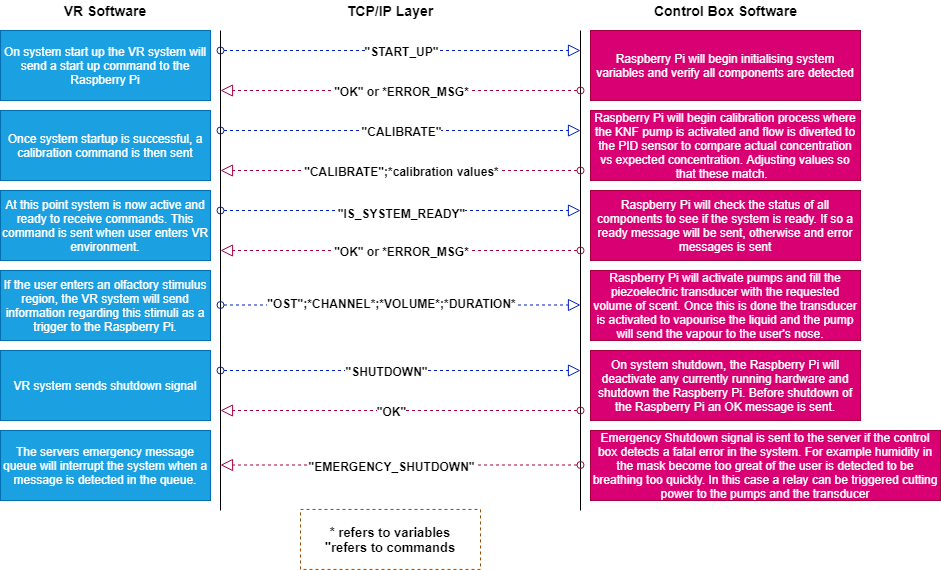

The diagram above was exported from draw.io. Its source (the exported page's mxGraphModel, read from the mxfile embedded in the PNG):
<mxGraphModel dx="2591" dy="802" grid="1" gridSize="10" guides="1" tooltips="1" connect="1" arrows="1" fold="1" page="1" pageScale="1" pageWidth="1169" pageHeight="1654" math="0" shadow="0">
  <root>
    <mxCell id="0" />
    <mxCell id="1" parent="0" />
    <mxCell id="5Ld5CY8cdtYMXNhx5P0s-43" value="" style="endArrow=none;html=1;" parent="1" edge="1">
      <mxGeometry width="50" height="50" relative="1" as="geometry">
        <mxPoint x="200" y="520" as="sourcePoint" />
        <mxPoint x="200" y="40" as="targetPoint" />
      </mxGeometry>
    </mxCell>
    <mxCell id="5Ld5CY8cdtYMXNhx5P0s-44" value="" style="endArrow=none;html=1;" parent="1" edge="1">
      <mxGeometry width="50" height="50" relative="1" as="geometry">
        <mxPoint x="560" y="520" as="sourcePoint" />
        <mxPoint x="560" y="40" as="targetPoint" />
      </mxGeometry>
    </mxCell>
    <mxCell id="5Ld5CY8cdtYMXNhx5P0s-45" value="" style="startArrow=oval;startFill=0;startSize=7;endArrow=block;endFill=0;endSize=10;html=1;fillColor=#0050ef;strokeColor=#001DBC;dashed=1;" parent="1" edge="1">
      <mxGeometry width="100" relative="1" as="geometry">
        <mxPoint x="200" y="60" as="sourcePoint" />
        <mxPoint x="560" y="60" as="targetPoint" />
      </mxGeometry>
    </mxCell>
    <mxCell id="5Ld5CY8cdtYMXNhx5P0s-68" value="&quot;START_UP&quot;" style="text;html=1;align=center;verticalAlign=middle;resizable=0;points=[];labelBackgroundColor=#ffffff;fontStyle=1" parent="5Ld5CY8cdtYMXNhx5P0s-45" vertex="1" connectable="0">
      <mxGeometry x="-0.6111" relative="1" as="geometry">
        <mxPoint x="110" as="offset" />
      </mxGeometry>
    </mxCell>
    <mxCell id="5Ld5CY8cdtYMXNhx5P0s-46" value="On system start up the VR system will send a start up command to the Raspberry Pi" style="rounded=0;whiteSpace=wrap;html=1;fillColor=#1ba1e2;strokeColor=#006EAF;fontColor=#ffffff;" parent="1" vertex="1">
      <mxGeometry x="-20" y="40" width="210" height="70" as="geometry" />
    </mxCell>
    <mxCell id="5Ld5CY8cdtYMXNhx5P0s-49" value="" style="startArrow=oval;startFill=0;startSize=7;endArrow=block;endFill=0;endSize=10;dashed=1;html=1;fillColor=#0050ef;strokeColor=#001DBC;" parent="1" edge="1">
      <mxGeometry width="100" relative="1" as="geometry">
        <mxPoint x="200" y="140" as="sourcePoint" />
        <mxPoint x="560" y="140" as="targetPoint" />
      </mxGeometry>
    </mxCell>
    <mxCell id="5Ld5CY8cdtYMXNhx5P0s-83" value="&quot;CALIBRATE&quot;" style="text;html=1;align=center;verticalAlign=middle;resizable=0;points=[];labelBackgroundColor=#ffffff;fontStyle=1" parent="5Ld5CY8cdtYMXNhx5P0s-49" vertex="1" connectable="0">
      <mxGeometry x="-0.0556" relative="1" as="geometry">
        <mxPoint x="10" as="offset" />
      </mxGeometry>
    </mxCell>
    <mxCell id="5Ld5CY8cdtYMXNhx5P0s-50" value="" style="startArrow=oval;startFill=0;startSize=7;endArrow=block;endFill=0;endSize=10;dashed=1;html=1;fillColor=#d80073;strokeColor=#A50040;" parent="1" edge="1">
      <mxGeometry width="100" relative="1" as="geometry">
        <mxPoint x="560" y="100" as="sourcePoint" />
        <mxPoint x="200" y="100" as="targetPoint" />
      </mxGeometry>
    </mxCell>
    <mxCell id="5Ld5CY8cdtYMXNhx5P0s-69" value="&quot;OK&quot; or *ERROR_MSG*" style="text;html=1;align=center;verticalAlign=middle;resizable=0;points=[];labelBackgroundColor=#ffffff;fontStyle=1" parent="5Ld5CY8cdtYMXNhx5P0s-50" vertex="1" connectable="0">
      <mxGeometry x="0.0667" relative="1" as="geometry">
        <mxPoint x="12" as="offset" />
      </mxGeometry>
    </mxCell>
    <mxCell id="5Ld5CY8cdtYMXNhx5P0s-51" value="" style="startArrow=oval;startFill=0;startSize=7;endArrow=block;endFill=0;endSize=10;dashed=1;html=1;fillColor=#d80073;strokeColor=#A50040;" parent="1" edge="1">
      <mxGeometry width="100" relative="1" as="geometry">
        <mxPoint x="560" y="180" as="sourcePoint" />
        <mxPoint x="200" y="180" as="targetPoint" />
      </mxGeometry>
    </mxCell>
    <mxCell id="5Ld5CY8cdtYMXNhx5P0s-84" value="&quot;CALIBRATE&quot;;*calibration values*" style="text;html=1;align=center;verticalAlign=middle;resizable=0;points=[];labelBackgroundColor=#ffffff;fontStyle=1" parent="5Ld5CY8cdtYMXNhx5P0s-51" vertex="1" connectable="0">
      <mxGeometry x="0.0667" relative="1" as="geometry">
        <mxPoint x="12" as="offset" />
      </mxGeometry>
    </mxCell>
    <mxCell id="5Ld5CY8cdtYMXNhx5P0s-52" value="Once system startup is successful, a calibration command is then sent" style="rounded=0;whiteSpace=wrap;html=1;fillColor=#1ba1e2;strokeColor=#006EAF;fontColor=#ffffff;" parent="1" vertex="1">
      <mxGeometry x="-20" y="120" width="210" height="70" as="geometry" />
    </mxCell>
    <mxCell id="5Ld5CY8cdtYMXNhx5P0s-53" value="At this point system is now active and ready to receive commands. This command is sent when user enters VR environment." style="rounded=0;whiteSpace=wrap;html=1;fillColor=#1ba1e2;strokeColor=#006EAF;fontColor=#ffffff;" parent="1" vertex="1">
      <mxGeometry x="-20" y="200" width="210" height="70" as="geometry" />
    </mxCell>
    <mxCell id="5Ld5CY8cdtYMXNhx5P0s-54" value="On system start up the VR system will send a start up command to the raspberry pi" style="rounded=0;whiteSpace=wrap;html=1;" parent="1" vertex="1">
      <mxGeometry x="70" y="280" width="120" height="70" as="geometry" />
    </mxCell>
    <mxCell id="5Ld5CY8cdtYMXNhx5P0s-55" value="VR system sends shutdown signal" style="rounded=0;whiteSpace=wrap;html=1;fillColor=#1ba1e2;strokeColor=#006EAF;fontColor=#ffffff;" parent="1" vertex="1">
      <mxGeometry x="-20" y="360" width="210" height="70" as="geometry" />
    </mxCell>
    <mxCell id="5Ld5CY8cdtYMXNhx5P0s-56" value="The servers emergency message queue will interrupt the system when a message is detected in the queue." style="rounded=0;whiteSpace=wrap;html=1;fillColor=#1ba1e2;strokeColor=#006EAF;fontColor=#ffffff;" parent="1" vertex="1">
      <mxGeometry x="-20" y="440" width="210" height="70" as="geometry" />
    </mxCell>
    <mxCell id="5Ld5CY8cdtYMXNhx5P0s-58" value="" style="startArrow=oval;startFill=0;startSize=7;endArrow=block;endFill=0;endSize=10;dashed=1;html=1;fillColor=#0050ef;strokeColor=#001DBC;" parent="1" edge="1">
      <mxGeometry width="100" relative="1" as="geometry">
        <mxPoint x="200" y="220" as="sourcePoint" />
        <mxPoint x="560" y="220" as="targetPoint" />
      </mxGeometry>
    </mxCell>
    <mxCell id="5Ld5CY8cdtYMXNhx5P0s-87" value="&quot;IS_SYSTEM_READY&quot;" style="text;html=1;align=center;verticalAlign=middle;resizable=0;points=[];labelBackgroundColor=#ffffff;fontStyle=1" parent="5Ld5CY8cdtYMXNhx5P0s-58" vertex="1" connectable="0">
      <mxGeometry x="-0.3222" y="-2" relative="1" as="geometry">
        <mxPoint x="58" as="offset" />
      </mxGeometry>
    </mxCell>
    <mxCell id="5Ld5CY8cdtYMXNhx5P0s-59" value="" style="startArrow=oval;startFill=0;startSize=7;endArrow=block;endFill=0;endSize=10;dashed=1;html=1;fillColor=#d80073;strokeColor=#A50040;" parent="1" edge="1">
      <mxGeometry width="100" relative="1" as="geometry">
        <mxPoint x="560" y="260" as="sourcePoint" />
        <mxPoint x="200" y="260" as="targetPoint" />
      </mxGeometry>
    </mxCell>
    <mxCell id="5Ld5CY8cdtYMXNhx5P0s-88" value="&quot;OK&quot; or *ERROR_MSG*" style="text;html=1;align=center;verticalAlign=middle;resizable=0;points=[];labelBackgroundColor=#ffffff;fontStyle=1" parent="5Ld5CY8cdtYMXNhx5P0s-59" vertex="1" connectable="0">
      <mxGeometry x="-0.1056" y="2" relative="1" as="geometry">
        <mxPoint x="-19" y="-2" as="offset" />
      </mxGeometry>
    </mxCell>
    <mxCell id="5Ld5CY8cdtYMXNhx5P0s-60" value="" style="startArrow=oval;startFill=0;startSize=7;endArrow=block;endFill=0;endSize=10;dashed=1;html=1;fillColor=#0050ef;strokeColor=#001DBC;" parent="1" edge="1">
      <mxGeometry width="100" relative="1" as="geometry">
        <mxPoint x="200" y="314.5" as="sourcePoint" />
        <mxPoint x="560" y="314.5" as="targetPoint" />
      </mxGeometry>
    </mxCell>
    <mxCell id="5Ld5CY8cdtYMXNhx5P0s-90" value="&quot;OST&quot;;*CHANNEL*;*VOLUME*;*DURATION*" style="text;html=1;align=center;verticalAlign=middle;resizable=0;points=[];labelBackgroundColor=#ffffff;fontStyle=1" parent="5Ld5CY8cdtYMXNhx5P0s-60" vertex="1" connectable="0">
      <mxGeometry x="-0.1333" y="2" relative="1" as="geometry">
        <mxPoint x="14" as="offset" />
      </mxGeometry>
    </mxCell>
    <mxCell id="5Ld5CY8cdtYMXNhx5P0s-62" value="" style="startArrow=oval;startFill=0;startSize=7;endArrow=block;endFill=0;endSize=10;dashed=1;html=1;fillColor=#0050ef;strokeColor=#001DBC;" parent="1" edge="1">
      <mxGeometry width="100" relative="1" as="geometry">
        <mxPoint x="200" y="380" as="sourcePoint" />
        <mxPoint x="560" y="380" as="targetPoint" />
      </mxGeometry>
    </mxCell>
    <mxCell id="5Ld5CY8cdtYMXNhx5P0s-91" value="&quot;SHUTDOWN&quot;" style="text;html=1;align=center;verticalAlign=middle;resizable=0;points=[];labelBackgroundColor=#ffffff;fontStyle=1" parent="5Ld5CY8cdtYMXNhx5P0s-62" vertex="1" connectable="0">
      <mxGeometry x="-0.0833" relative="1" as="geometry">
        <mxPoint as="offset" />
      </mxGeometry>
    </mxCell>
    <mxCell id="5Ld5CY8cdtYMXNhx5P0s-63" value="" style="startArrow=oval;startFill=0;startSize=7;endArrow=block;endFill=0;endSize=10;dashed=1;html=1;fillColor=#d80073;strokeColor=#A50040;" parent="1" edge="1">
      <mxGeometry width="100" relative="1" as="geometry">
        <mxPoint x="560" y="420" as="sourcePoint" />
        <mxPoint x="200" y="420" as="targetPoint" />
      </mxGeometry>
    </mxCell>
    <mxCell id="5Ld5CY8cdtYMXNhx5P0s-94" value="&quot;OK&quot;" style="text;html=1;align=center;verticalAlign=middle;resizable=0;points=[];labelBackgroundColor=#ffffff;fontStyle=1" parent="5Ld5CY8cdtYMXNhx5P0s-63" vertex="1" connectable="0">
      <mxGeometry x="0.0556" relative="1" as="geometry">
        <mxPoint as="offset" />
      </mxGeometry>
    </mxCell>
    <mxCell id="5Ld5CY8cdtYMXNhx5P0s-65" value="" style="startArrow=oval;startFill=0;startSize=7;endArrow=block;endFill=0;endSize=10;dashed=1;html=1;fillColor=#d80073;strokeColor=#A50040;" parent="1" edge="1">
      <mxGeometry width="100" relative="1" as="geometry">
        <mxPoint x="560" y="474.5" as="sourcePoint" />
        <mxPoint x="200" y="474.5" as="targetPoint" />
      </mxGeometry>
    </mxCell>
    <mxCell id="5Ld5CY8cdtYMXNhx5P0s-96" value="&quot;EMERGENCY_SHUTDOWN&quot;" style="text;html=1;align=center;verticalAlign=middle;resizable=0;points=[];labelBackgroundColor=#ffffff;fontStyle=1" parent="5Ld5CY8cdtYMXNhx5P0s-65" vertex="1" connectable="0">
      <mxGeometry x="0.2556" y="-2" relative="1" as="geometry">
        <mxPoint x="36" y="2.5" as="offset" />
      </mxGeometry>
    </mxCell>
    <mxCell id="5Ld5CY8cdtYMXNhx5P0s-70" value="If the user enters an olfactory stimulus region, the VR system will send information regarding this stimuli as a trigger to the Raspberry Pi." style="rounded=0;whiteSpace=wrap;html=1;fillColor=#1ba1e2;strokeColor=#006EAF;fontColor=#ffffff;" parent="1" vertex="1">
      <mxGeometry x="-20" y="280" width="210" height="70" as="geometry" />
    </mxCell>
    <mxCell id="5Ld5CY8cdtYMXNhx5P0s-73" value="Raspberry Pi will begin initialising system variables and verify all components are detected" style="rounded=0;whiteSpace=wrap;html=1;fillColor=#d80073;strokeColor=#A50040;fontColor=#ffffff;" parent="1" vertex="1">
      <mxGeometry x="570" y="40" width="270" height="70" as="geometry" />
    </mxCell>
    <mxCell id="5Ld5CY8cdtYMXNhx5P0s-74" value="Raspberry Pi will begin calibration process where the KNF pump is activated and flow is diverted to the PID sensor to compare actual concentration vs expected concentration. Adjusting values so that these match.&amp;nbsp;&amp;nbsp;" style="rounded=0;whiteSpace=wrap;html=1;fillColor=#d80073;strokeColor=#A50040;fontColor=#ffffff;" parent="1" vertex="1">
      <mxGeometry x="570" y="120" width="270" height="70" as="geometry" />
    </mxCell>
    <mxCell id="5Ld5CY8cdtYMXNhx5P0s-75" value="Raspberry Pi will check the status of all components to see if the system is ready. If so a ready message will be sent, otherwise and error messages is sent" style="rounded=0;whiteSpace=wrap;html=1;fillColor=#d80073;strokeColor=#A50040;fontColor=#ffffff;" parent="1" vertex="1">
      <mxGeometry x="570" y="200" width="270" height="70" as="geometry" />
    </mxCell>
    <mxCell id="5Ld5CY8cdtYMXNhx5P0s-76" value="On system start up the VR system will send a start up command to the raspberry pi" style="rounded=0;whiteSpace=wrap;html=1;" parent="1" vertex="1">
      <mxGeometry x="570" y="280" width="120" height="70" as="geometry" />
    </mxCell>
    <mxCell id="5Ld5CY8cdtYMXNhx5P0s-77" value="On system shutdown, the Raspberry Pi will deactivate any currently running hardware and shutdown the Raspberry Pi. Before shutdown of the Raspberry Pi an OK message is sent." style="rounded=0;whiteSpace=wrap;html=1;fillColor=#d80073;strokeColor=#A50040;fontColor=#ffffff;" parent="1" vertex="1">
      <mxGeometry x="570" y="360" width="270" height="70" as="geometry" />
    </mxCell>
    <mxCell id="5Ld5CY8cdtYMXNhx5P0s-78" value="Emergency Shutdown signal is sent to the server if the control box detects a fatal error in the system. For example humidity in the mask become too great of the user is detected to be breathing too quickly. In this case a relay can be triggered cutting power to the pumps and the transducer" style="rounded=0;whiteSpace=wrap;html=1;fillColor=#d80073;strokeColor=#A50040;fontColor=#ffffff;" parent="1" vertex="1">
      <mxGeometry x="570" y="440" width="350" height="70" as="geometry" />
    </mxCell>
    <mxCell id="5Ld5CY8cdtYMXNhx5P0s-80" value="Raspberry Pi will activate pumps and fill the piezoelectric transducer with the requested volume of scent. Once this is done the transducer is activated to vapourise the liquid and the pump will send the vapour to the user's nose.&amp;nbsp; &amp;nbsp;" style="rounded=0;whiteSpace=wrap;html=1;fillColor=#d80073;strokeColor=#A50040;fontColor=#ffffff;" parent="1" vertex="1">
      <mxGeometry x="570" y="280" width="270" height="70" as="geometry" />
    </mxCell>
    <mxCell id="5Ld5CY8cdtYMXNhx5P0s-92" value="TCP/IP Layer" style="text;html=1;strokeColor=none;fillColor=none;align=center;verticalAlign=middle;whiteSpace=wrap;rounded=0;fontStyle=1;fontSize=14;" parent="1" vertex="1">
      <mxGeometry x="310" y="10" width="120" height="20" as="geometry" />
    </mxCell>
    <mxCell id="5Ld5CY8cdtYMXNhx5P0s-97" value="VR Software" style="text;html=1;strokeColor=none;fillColor=none;align=center;verticalAlign=middle;whiteSpace=wrap;rounded=0;fontStyle=1;fontSize=14;" parent="1" vertex="1">
      <mxGeometry x="25" y="10" width="120" height="20" as="geometry" />
    </mxCell>
    <mxCell id="5Ld5CY8cdtYMXNhx5P0s-98" value="Control Box Software" style="text;html=1;strokeColor=none;fillColor=none;align=center;verticalAlign=middle;whiteSpace=wrap;rounded=0;labelBackgroundColor=none;fontStyle=1;fontSize=14;" parent="1" vertex="1">
      <mxGeometry x="617.5" y="10" width="175" height="20" as="geometry" />
    </mxCell>
    <mxCell id="KteXrLNj3WzhGcYmfUO7-1" value="* refers to variables&lt;br style=&quot;font-size: 13px;&quot;&gt;&quot;refers to commands" style="rounded=0;whiteSpace=wrap;html=1;labelBackgroundColor=none;fillColor=none;strokeColor=#994C00;fontColor=#000000;dashed=1;fontStyle=1;fontSize=13;" parent="1" vertex="1">
      <mxGeometry x="280" y="518.94" width="180" height="60" as="geometry" />
    </mxCell>
  </root>
</mxGraphModel>